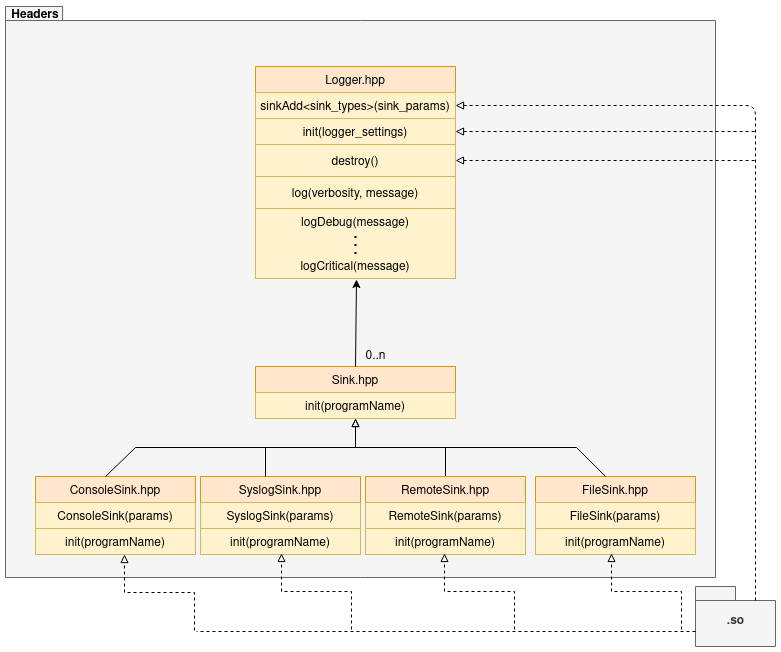

The diagram above was exported from draw.io. Its source (the exported page's mxGraphModel, read from the mxfile embedded in the PNG):
<mxGraphModel dx="1434" dy="1922" grid="1" gridSize="10" guides="1" tooltips="1" connect="1" arrows="1" fold="1" page="1" pageScale="1" pageWidth="850" pageHeight="1100" math="0" shadow="0">
  <root>
    <mxCell id="0" />
    <mxCell id="1" parent="0" />
    <mxCell id="QJfez3J2qh0FHW_mrVqk-52" value="" style="shape=folder;fontStyle=1;spacingTop=10;tabWidth=40;tabHeight=14;tabPosition=left;html=1;strokeColor=#666666;align=left;verticalAlign=middle;fillColor=#f5f5f5;fontColor=#333333;" parent="1" vertex="1">
      <mxGeometry x="60" y="-20" width="710" height="571" as="geometry" />
    </mxCell>
    <mxCell id="QJfez3J2qh0FHW_mrVqk-19" value="Sink.hpp" style="swimlane;fontStyle=0;childLayout=stackLayout;horizontal=1;startSize=26;fillColor=#ffe6cc;horizontalStack=0;resizeParent=1;resizeParentMax=0;resizeLast=0;collapsible=1;marginBottom=0;align=center;strokeColor=#d79b00;" parent="1" vertex="1">
      <mxGeometry x="310" y="340" width="200" height="52" as="geometry">
        <mxRectangle x="230" y="410" width="70" height="26" as="alternateBounds" />
      </mxGeometry>
    </mxCell>
    <mxCell id="QJfez3J2qh0FHW_mrVqk-20" value="init(programName)" style="text;strokeColor=#d6b656;fillColor=#fff2cc;align=center;verticalAlign=top;spacingLeft=4;spacingRight=4;overflow=hidden;rotatable=0;points=[[0,0.5],[1,0.5]];portConstraint=eastwest;" parent="QJfez3J2qh0FHW_mrVqk-19" vertex="1">
      <mxGeometry y="26" width="200" height="26" as="geometry" />
    </mxCell>
    <mxCell id="QJfez3J2qh0FHW_mrVqk-26" value="0..n" style="text;html=1;align=center;verticalAlign=middle;resizable=0;points=[];autosize=1;strokeColor=none;" parent="1" vertex="1">
      <mxGeometry x="410" y="320" width="40" height="20" as="geometry" />
    </mxCell>
    <mxCell id="QJfez3J2qh0FHW_mrVqk-27" value="ConsoleSink.hpp" style="swimlane;fontStyle=0;childLayout=stackLayout;horizontal=1;startSize=26;fillColor=#ffe6cc;horizontalStack=0;resizeParent=1;resizeParentMax=0;resizeLast=0;collapsible=1;marginBottom=0;align=center;strokeColor=#d79b00;" parent="1" vertex="1">
      <mxGeometry x="90" y="450" width="160" height="52" as="geometry">
        <mxRectangle x="120" y="430" width="70" height="26" as="alternateBounds" />
      </mxGeometry>
    </mxCell>
    <mxCell id="QJfez3J2qh0FHW_mrVqk-28" value="ConsoleSink(params)" style="text;strokeColor=#d6b656;fillColor=#fff2cc;align=center;verticalAlign=top;spacingLeft=4;spacingRight=4;overflow=hidden;rotatable=0;points=[[0,0.5],[1,0.5]];portConstraint=eastwest;" parent="QJfez3J2qh0FHW_mrVqk-27" vertex="1">
      <mxGeometry y="26" width="160" height="26" as="geometry" />
    </mxCell>
    <mxCell id="QJfez3J2qh0FHW_mrVqk-39" value="init(programName)" style="text;strokeColor=#d6b656;fillColor=#fff2cc;align=center;verticalAlign=top;spacingLeft=4;spacingRight=4;overflow=hidden;rotatable=0;points=[[0,0.5],[1,0.5]];portConstraint=eastwest;" parent="1" vertex="1">
      <mxGeometry x="90" y="502" width="160" height="26" as="geometry" />
    </mxCell>
    <mxCell id="QJfez3J2qh0FHW_mrVqk-47" style="edgeStyle=elbowEdgeStyle;rounded=0;orthogonalLoop=1;jettySize=auto;html=1;entryX=0.5;entryY=1;entryDx=0;entryDy=0;endArrow=block;endFill=0;elbow=vertical;" parent="1" edge="1">
      <mxGeometry relative="1" as="geometry">
        <mxPoint x="500" y="450" as="sourcePoint" />
        <mxPoint x="410" y="392" as="targetPoint" />
      </mxGeometry>
    </mxCell>
    <mxCell id="QJfez3J2qh0FHW_mrVqk-40" value="RemoteSink.hpp" style="swimlane;fontStyle=0;childLayout=stackLayout;horizontal=1;startSize=26;fillColor=#ffe6cc;horizontalStack=0;resizeParent=1;resizeParentMax=0;resizeLast=0;collapsible=1;marginBottom=0;align=center;strokeColor=#d79b00;" parent="1" vertex="1">
      <mxGeometry x="420" y="450" width="160" height="52" as="geometry">
        <mxRectangle x="120" y="430" width="70" height="26" as="alternateBounds" />
      </mxGeometry>
    </mxCell>
    <mxCell id="QJfez3J2qh0FHW_mrVqk-41" value="RemoteSink(params)" style="text;strokeColor=#d6b656;fillColor=#fff2cc;align=center;verticalAlign=top;spacingLeft=4;spacingRight=4;overflow=hidden;rotatable=0;points=[[0,0.5],[1,0.5]];portConstraint=eastwest;" parent="QJfez3J2qh0FHW_mrVqk-40" vertex="1">
      <mxGeometry y="26" width="160" height="26" as="geometry" />
    </mxCell>
    <mxCell id="QJfez3J2qh0FHW_mrVqk-42" value="init(programName)" style="text;strokeColor=#d6b656;fillColor=#fff2cc;align=center;verticalAlign=top;spacingLeft=4;spacingRight=4;overflow=hidden;rotatable=0;points=[[0,0.5],[1,0.5]];portConstraint=eastwest;" parent="1" vertex="1">
      <mxGeometry x="420" y="502" width="160" height="26" as="geometry" />
    </mxCell>
    <mxCell id="QJfez3J2qh0FHW_mrVqk-43" value="FileSink.hpp" style="swimlane;fontStyle=0;childLayout=stackLayout;horizontal=1;startSize=26;fillColor=#ffe6cc;horizontalStack=0;resizeParent=1;resizeParentMax=0;resizeLast=0;collapsible=1;marginBottom=0;align=center;strokeColor=#d79b00;" parent="1" vertex="1">
      <mxGeometry x="590" y="450" width="160" height="52" as="geometry">
        <mxRectangle x="120" y="430" width="70" height="26" as="alternateBounds" />
      </mxGeometry>
    </mxCell>
    <mxCell id="QJfez3J2qh0FHW_mrVqk-44" value="FileSink(params)" style="text;strokeColor=#d6b656;fillColor=#fff2cc;align=center;verticalAlign=top;spacingLeft=4;spacingRight=4;overflow=hidden;rotatable=0;points=[[0,0.5],[1,0.5]];portConstraint=eastwest;" parent="QJfez3J2qh0FHW_mrVqk-43" vertex="1">
      <mxGeometry y="26" width="160" height="26" as="geometry" />
    </mxCell>
    <mxCell id="QJfez3J2qh0FHW_mrVqk-45" value="init(programName)" style="text;strokeColor=#d6b656;fillColor=#fff2cc;align=center;verticalAlign=top;spacingLeft=4;spacingRight=4;overflow=hidden;rotatable=0;points=[[0,0.5],[1,0.5]];portConstraint=eastwest;" parent="1" vertex="1">
      <mxGeometry x="590" y="502" width="160" height="26" as="geometry" />
    </mxCell>
    <mxCell id="QJfez3J2qh0FHW_mrVqk-50" value="" style="endArrow=none;html=1;exitX=0.438;exitY=0;exitDx=0;exitDy=0;rounded=0;exitPerimeter=0;" parent="1" source="QJfez3J2qh0FHW_mrVqk-27" edge="1">
      <mxGeometry width="50" height="50" relative="1" as="geometry">
        <mxPoint x="170" y="441" as="sourcePoint" />
        <mxPoint x="410" y="421" as="targetPoint" />
        <Array as="points">
          <mxPoint x="190" y="421" />
        </Array>
      </mxGeometry>
    </mxCell>
    <mxCell id="QJfez3J2qh0FHW_mrVqk-51" value="" style="endArrow=none;html=1;entryX=0.438;entryY=0;entryDx=0;entryDy=0;rounded=0;entryPerimeter=0;" parent="1" target="QJfez3J2qh0FHW_mrVqk-43" edge="1">
      <mxGeometry width="50" height="50" relative="1" as="geometry">
        <mxPoint x="411" y="421" as="sourcePoint" />
        <mxPoint x="671" y="441" as="targetPoint" />
        <Array as="points">
          <mxPoint x="631" y="421" />
        </Array>
      </mxGeometry>
    </mxCell>
    <mxCell id="QJfez3J2qh0FHW_mrVqk-53" value="&lt;b&gt;Headers&lt;/b&gt;" style="text;html=1;strokeColor=none;fillColor=none;align=center;verticalAlign=middle;whiteSpace=wrap;rounded=0;" parent="1" vertex="1">
      <mxGeometry x="70" y="-21" width="40" height="20" as="geometry" />
    </mxCell>
    <mxCell id="QJfez3J2qh0FHW_mrVqk-54" value=".so" style="shape=folder;fontStyle=1;spacingTop=10;tabWidth=40;tabHeight=14;tabPosition=left;html=1;strokeColor=#666666;align=center;verticalAlign=middle;fillColor=#f5f5f5;fontColor=#333333;" parent="1" vertex="1">
      <mxGeometry x="750" y="560" width="80" height="60" as="geometry" />
    </mxCell>
    <mxCell id="QJfez3J2qh0FHW_mrVqk-55" value="" style="endArrow=none;html=1;entryX=0;entryY=0;entryDx=0;entryDy=37;entryPerimeter=0;rounded=0;endFill=0;startArrow=none;startFill=0;dashed=1;strokeWidth=1;jumpSize=0;startSize=0;endSize=0;" parent="1" edge="1">
      <mxGeometry width="50" height="50" relative="1" as="geometry">
        <mxPoint x="750" y="605" as="sourcePoint" />
        <mxPoint x="251" y="605" as="targetPoint" />
      </mxGeometry>
    </mxCell>
    <mxCell id="QJfez3J2qh0FHW_mrVqk-57" value="" style="endArrow=block;html=1;entryX=0;entryY=0.5;entryDx=0;entryDy=0;rounded=0;dashed=1;startArrow=none;startFill=0;endFill=0;edgeStyle=elbowEdgeStyle;elbow=vertical;" parent="1" edge="1">
      <mxGeometry width="50" height="50" relative="1" as="geometry">
        <mxPoint x="736" y="603" as="sourcePoint" />
        <mxPoint x="666" y="527" as="targetPoint" />
      </mxGeometry>
    </mxCell>
    <mxCell id="QJfez3J2qh0FHW_mrVqk-59" value="" style="endArrow=none;html=1;exitX=1;exitY=0.5;exitDx=0;exitDy=0;dashed=1;startArrow=block;startFill=0;" parent="1" source="QJfez3J2qh0FHW_mrVqk-14" edge="1">
      <mxGeometry width="50" height="50" relative="1" as="geometry">
        <mxPoint x="770" y="260" as="sourcePoint" />
        <mxPoint x="810" y="134" as="targetPoint" />
      </mxGeometry>
    </mxCell>
    <mxCell id="zBCCOntLV5iu58bBTXNQ-3" value="" style="group" parent="1" vertex="1" connectable="0">
      <mxGeometry x="310" y="40" width="200" height="212" as="geometry" />
    </mxCell>
    <mxCell id="QJfez3J2qh0FHW_mrVqk-15" value="logDebug(message)" style="text;strokeColor=#d6b656;fillColor=#fff2cc;align=center;verticalAlign=top;spacingLeft=4;spacingRight=4;overflow=hidden;rotatable=0;points=[[0,0.5],[1,0.5]];portConstraint=eastwest;" parent="zBCCOntLV5iu58bBTXNQ-3" vertex="1">
      <mxGeometry y="142" width="200" height="70" as="geometry" />
    </mxCell>
    <mxCell id="QJfez3J2qh0FHW_mrVqk-17" value="logCritical(message)" style="text;strokeColor=none;fillColor=none;align=center;verticalAlign=top;spacingLeft=4;spacingRight=4;overflow=hidden;rotatable=0;points=[[0,0.5],[1,0.5]];portConstraint=eastwest;" parent="zBCCOntLV5iu58bBTXNQ-3" vertex="1">
      <mxGeometry y="186" width="200" height="26" as="geometry" />
    </mxCell>
    <mxCell id="QJfez3J2qh0FHW_mrVqk-18" value="" style="endArrow=none;dashed=1;html=1;dashPattern=1 3;strokeWidth=2;" parent="zBCCOntLV5iu58bBTXNQ-3" edge="1">
      <mxGeometry width="50" height="50" relative="1" as="geometry">
        <mxPoint x="100" y="187.5" as="sourcePoint" />
        <mxPoint x="100" y="166.5" as="targetPoint" />
      </mxGeometry>
    </mxCell>
    <mxCell id="zBCCOntLV5iu58bBTXNQ-2" value="" style="group" parent="zBCCOntLV5iu58bBTXNQ-3" vertex="1" connectable="0">
      <mxGeometry width="200" height="142" as="geometry" />
    </mxCell>
    <mxCell id="QJfez3J2qh0FHW_mrVqk-11" value="Logger.hpp" style="swimlane;fontStyle=0;childLayout=stackLayout;horizontal=1;startSize=26;fillColor=#ffe6cc;horizontalStack=0;resizeParent=1;resizeParentMax=0;resizeLast=0;collapsible=1;marginBottom=0;align=center;strokeColor=#d79b00;" parent="zBCCOntLV5iu58bBTXNQ-2" vertex="1">
      <mxGeometry width="200" height="110" as="geometry">
        <mxRectangle x="230" y="410" width="70" height="26" as="alternateBounds" />
      </mxGeometry>
    </mxCell>
    <mxCell id="QJfez3J2qh0FHW_mrVqk-12" value="sinkAdd&lt;sink_types&gt;(sink_params)" style="text;strokeColor=#d6b656;fillColor=#fff2cc;align=center;verticalAlign=top;spacingLeft=4;spacingRight=4;overflow=hidden;rotatable=0;points=[[0,0.5],[1,0.5]];portConstraint=eastwest;" parent="QJfez3J2qh0FHW_mrVqk-11" vertex="1">
      <mxGeometry y="26" width="200" height="26" as="geometry" />
    </mxCell>
    <mxCell id="QJfez3J2qh0FHW_mrVqk-13" value="init(logger_settings)" style="text;strokeColor=#d6b656;fillColor=#fff2cc;align=center;verticalAlign=top;spacingLeft=4;spacingRight=4;overflow=hidden;rotatable=0;points=[[0,0.5],[1,0.5]];portConstraint=eastwest;" parent="QJfez3J2qh0FHW_mrVqk-11" vertex="1">
      <mxGeometry y="52" width="200" height="26" as="geometry" />
    </mxCell>
    <mxCell id="QJfez3J2qh0FHW_mrVqk-14" value="destroy()" style="text;strokeColor=#d6b656;fillColor=#fff2cc;align=center;verticalAlign=middle;spacingLeft=4;spacingRight=4;overflow=hidden;rotatable=0;points=[[0,0.5],[1,0.5]];portConstraint=eastwest;" parent="QJfez3J2qh0FHW_mrVqk-11" vertex="1">
      <mxGeometry y="78" width="200" height="32" as="geometry" />
    </mxCell>
    <mxCell id="zBCCOntLV5iu58bBTXNQ-1" value="log(verbosity, message)" style="text;strokeColor=#d6b656;fillColor=#fff2cc;align=center;verticalAlign=middle;spacingLeft=4;spacingRight=4;overflow=hidden;rotatable=0;points=[[0,0.5],[1,0.5]];portConstraint=eastwest;" parent="zBCCOntLV5iu58bBTXNQ-2" vertex="1">
      <mxGeometry y="110" width="200" height="32" as="geometry" />
    </mxCell>
    <mxCell id="zBCCOntLV5iu58bBTXNQ-4" value="" style="endArrow=classic;html=1;exitX=0.5;exitY=0;exitDx=0;exitDy=0;" parent="1" source="QJfez3J2qh0FHW_mrVqk-19" edge="1">
      <mxGeometry width="50" height="50" relative="1" as="geometry">
        <mxPoint x="260" y="320" as="sourcePoint" />
        <mxPoint x="411" y="253" as="targetPoint" />
      </mxGeometry>
    </mxCell>
    <mxCell id="zBCCOntLV5iu58bBTXNQ-5" value="" style="endArrow=none;html=1;exitX=1;exitY=0.5;exitDx=0;exitDy=0;dashed=1;startArrow=block;startFill=0;" parent="1" source="QJfez3J2qh0FHW_mrVqk-13" edge="1">
      <mxGeometry width="50" height="50" relative="1" as="geometry">
        <mxPoint x="510" y="110" as="sourcePoint" />
        <mxPoint x="810" y="105" as="targetPoint" />
      </mxGeometry>
    </mxCell>
    <mxCell id="zBCCOntLV5iu58bBTXNQ-7" value="" style="endArrow=block;html=1;entryX=1;entryY=0.5;entryDx=0;entryDy=0;exitX=0;exitY=0;exitDx=60;exitDy=14;exitPerimeter=0;dashed=1;endFill=0;" parent="1" source="QJfez3J2qh0FHW_mrVqk-54" target="QJfez3J2qh0FHW_mrVqk-12" edge="1">
      <mxGeometry width="50" height="50" relative="1" as="geometry">
        <mxPoint x="800" y="440" as="sourcePoint" />
        <mxPoint x="850" y="390" as="targetPoint" />
        <Array as="points">
          <mxPoint x="810" y="79" />
        </Array>
      </mxGeometry>
    </mxCell>
    <mxCell id="bJpuRQqwX4xA8uUPe-6w-5" value="SyslogSink.hpp" style="swimlane;fontStyle=0;childLayout=stackLayout;horizontal=1;startSize=26;fillColor=#ffe6cc;horizontalStack=0;resizeParent=1;resizeParentMax=0;resizeLast=0;collapsible=1;marginBottom=0;align=center;strokeColor=#d79b00;" vertex="1" parent="1">
      <mxGeometry x="255" y="450" width="160" height="52" as="geometry">
        <mxRectangle x="120" y="430" width="70" height="26" as="alternateBounds" />
      </mxGeometry>
    </mxCell>
    <mxCell id="bJpuRQqwX4xA8uUPe-6w-6" value="SyslogSink(params)" style="text;strokeColor=#d6b656;fillColor=#fff2cc;align=center;verticalAlign=top;spacingLeft=4;spacingRight=4;overflow=hidden;rotatable=0;points=[[0,0.5],[1,0.5]];portConstraint=eastwest;" vertex="1" parent="bJpuRQqwX4xA8uUPe-6w-5">
      <mxGeometry y="26" width="160" height="26" as="geometry" />
    </mxCell>
    <mxCell id="bJpuRQqwX4xA8uUPe-6w-7" value="init(programName)" style="text;strokeColor=#d6b656;fillColor=#fff2cc;align=center;verticalAlign=top;spacingLeft=4;spacingRight=4;overflow=hidden;rotatable=0;points=[[0,0.5],[1,0.5]];portConstraint=eastwest;" vertex="1" parent="1">
      <mxGeometry x="255" y="502" width="160" height="26" as="geometry" />
    </mxCell>
    <mxCell id="bJpuRQqwX4xA8uUPe-6w-12" style="rounded=0;orthogonalLoop=1;jettySize=auto;html=1;entryX=0.5;entryY=1;entryDx=0;entryDy=0;endArrow=block;endFill=0;edgeStyle=elbowEdgeStyle;elbow=vertical;" edge="1" parent="1">
      <mxGeometry relative="1" as="geometry">
        <mxPoint x="320" y="450" as="sourcePoint" />
        <mxPoint x="410" y="392" as="targetPoint" />
      </mxGeometry>
    </mxCell>
    <mxCell id="bJpuRQqwX4xA8uUPe-6w-13" value="" style="endArrow=block;html=1;entryX=0;entryY=0.5;entryDx=0;entryDy=0;rounded=0;dashed=1;startArrow=none;startFill=0;endFill=0;edgeStyle=elbowEdgeStyle;elbow=vertical;" edge="1" parent="1">
      <mxGeometry width="50" height="50" relative="1" as="geometry">
        <mxPoint x="569" y="603" as="sourcePoint" />
        <mxPoint x="499" y="527" as="targetPoint" />
      </mxGeometry>
    </mxCell>
    <mxCell id="bJpuRQqwX4xA8uUPe-6w-14" value="" style="endArrow=block;html=1;entryX=0;entryY=0.5;entryDx=0;entryDy=0;rounded=0;dashed=1;startArrow=none;startFill=0;endFill=0;edgeStyle=elbowEdgeStyle;elbow=vertical;" edge="1" parent="1">
      <mxGeometry width="50" height="50" relative="1" as="geometry">
        <mxPoint x="249" y="604" as="sourcePoint" />
        <mxPoint x="179" y="528" as="targetPoint" />
      </mxGeometry>
    </mxCell>
    <mxCell id="bJpuRQqwX4xA8uUPe-6w-15" value="" style="endArrow=block;html=1;entryX=0;entryY=0.5;entryDx=0;entryDy=0;rounded=0;dashed=1;startArrow=none;startFill=0;endFill=0;edgeStyle=elbowEdgeStyle;elbow=vertical;" edge="1" parent="1">
      <mxGeometry width="50" height="50" relative="1" as="geometry">
        <mxPoint x="406" y="603" as="sourcePoint" />
        <mxPoint x="336" y="527" as="targetPoint" />
      </mxGeometry>
    </mxCell>
  </root>
</mxGraphModel>